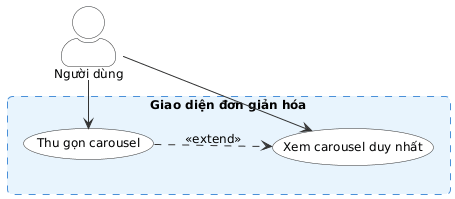

The diagram above was rendered by PlantUML. Its source (embedded in the PNG):
@startuml
' Sơ đồ Use Case: Concept A - Giảm banner và carousel
' Vấn đề 2: Quá tải thông tin cho người dùng mới

skinparam packageStyle rectangle
skinparam actorStyle awesome
skinparam usecase {
  BackgroundColor #F9F9F9
  BorderColor #333333
  ArrowColor #333333
  MinimumWidth 150
}
skinparam actor {
  BackgroundColor #F9F9F9
  BorderColor #333333
}
skinparam rectangle {
  BackgroundColor #E8F4FD
  BorderColor #4A90D9
  BorderStyle dashed
}
skinparam defaultFontSize 12
skinparam shadowing false
skinparam roundcorner 10

left to right direction

actor "Người dùng" as user

rectangle "Giao diện đơn giản hóa" as system {
  usecase "Xem carousel duy nhất" as UC1
  usecase "Thu gọn carousel" as UC2
} 

' Liên kết actor-usecase với hướng phải
user -right-> UC1
user -right-> UC2

' Mối quan hệ include/extend
UC2 ..> UC1 : <<extend>>
@enduml